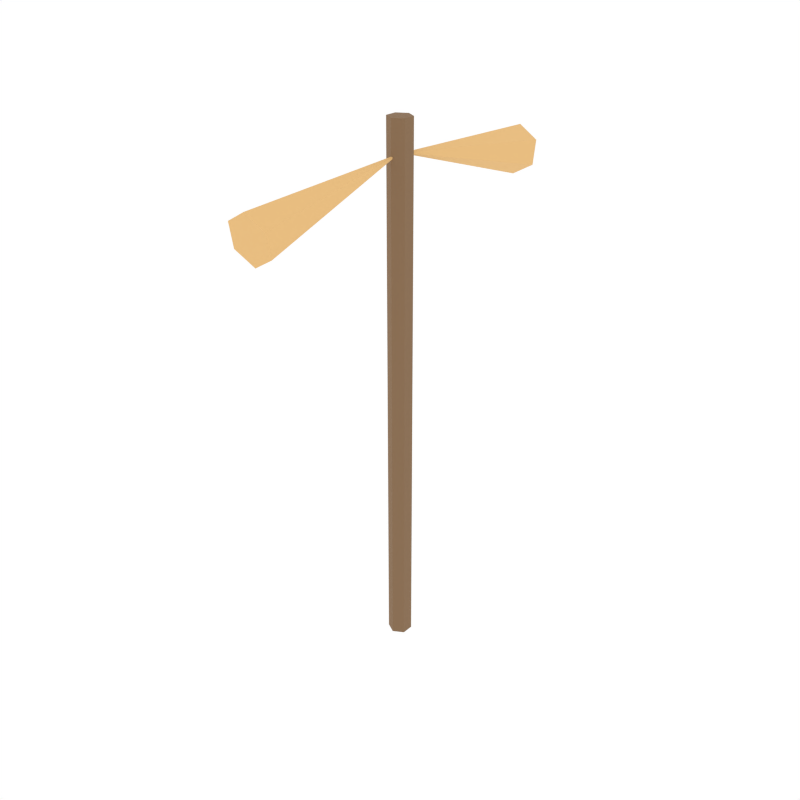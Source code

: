# Source: bronze_pickaxe.blend  (saved by Blender 5.1.30; exported with 4.5.12 LTS)
import bpy
from mathutils import Matrix  # noqa: F401  (used for matrix-valued properties, if any)

bpy.ops.wm.read_factory_settings(use_empty=True)
scene = bpy.context.scene
scene.name = 'Scene'

# ---- collections
col_collection_1 = bpy.data.collections.new('Collection 1'); scene.collection.children.link(col_collection_1)

# ---- materials (node trees are filled in below, after node groups)
mat_woodhandle = bpy.data.materials.new('WoodHandle')
mat_bronzehead = bpy.data.materials.new('BronzeHead')

# ---- material node trees
mat_woodhandle.use_nodes = True; mat_woodhandle.node_tree.nodes.clear()
_N = mat_woodhandle.node_tree.nodes; _L = mat_woodhandle.node_tree.links
n0 = _N.new('ShaderNodeBsdfPrincipled'); n0.name = 'Principled BSDF'; n0.location = (-200, 100)
n0.inputs[0].default_value = (0.2392, 0.1412, 0.07059, 1.0)
n0.inputs[2].default_value = 0.9
n1 = _N.new('ShaderNodeOutputMaterial'); n1.name = 'Material Output'; n1.location = (200, 100)
_L.new(n0.outputs[0], n1.inputs[0])
n1.is_active_output = True
mat_bronzehead.use_nodes = True; mat_bronzehead.node_tree.nodes.clear()
_N = mat_bronzehead.node_tree.nodes; _L = mat_bronzehead.node_tree.links
n0 = _N.new('ShaderNodeBsdfPrincipled'); n0.name = 'Principled BSDF'; n0.location = (-200, 100)
n0.inputs[0].default_value = (0.8039, 0.498, 0.1961, 1.0)
n0.inputs[2].default_value = 0.9
n1 = _N.new('ShaderNodeOutputMaterial'); n1.name = 'Material Output'; n1.location = (200, 100)
_L.new(n0.outputs[0], n1.inputs[0])
n1.is_active_output = True

# ---- world
world_world = bpy.data.worlds.new('World'); scene.world = world_world
world_world.use_nodes = True; world_world.node_tree.nodes.clear()
_N = world_world.node_tree.nodes; _L = world_world.node_tree.links
n0 = _N.new('ShaderNodeOutputWorld'); n0.name = 'World Output'; n0.location = (280, 0)
n1 = _N.new('ShaderNodeBackground'); n1.name = 'Background'; n1.location = (0, 0)
n1.inputs[0].default_value = (1.0, 1.0, 1.0, 1.0)
n2 = _N.new('NodeFrame'); n2.name = 'Frame'; n2.location = (0, 0)
n2.label = 'Versioning: Use Nodes was removed'
n2.width = 150
n0.parent = n2
n1.parent = n2
_L.new(n1.outputs[0], n0.inputs[0])
n0.is_active_output = True
world_world.color = (1.0, 1.0, 1.0)
world_world.use_sun_shadow = False
world_world.sun_shadow_jitter_overblur = 0.0
world_world.cycles.sampling_method = 'NONE'
world_world.cycles.sample_map_resolution = 256

# ---- meshes
me_cylinder_038 = bpy.data.meshes.new('Cylinder.038')
me_cylinder_038.from_pydata([(0.0, 0.02, -0.45), (0.0, 0.02, 0.45), (0.01732, 0.01, -0.45), (0.01732, 0.01, 0.45), (0.01732, -0.01, -0.45), (0.01732, -0.01, 0.45), (0.0, -0.02, -0.45), (0.0, -0.02, 0.45), (-0.01732, -0.01, -0.45), (-0.01732, -0.01, 0.45), (-0.01732, 0.01, -0.45), (-0.01732, 0.01, 0.45)], [], [(0, 1, 3, 2), (2, 3, 5, 4), (4, 5, 7, 6), (6, 7, 9, 8), (3, 1, 11, 9, 7, 5), (8, 9, 11, 10), (10, 11, 1, 0), (0, 2, 4, 6, 8, 10)])
_uv = me_cylinder_038.uv_layers.new(name='UVMap')
_uv.uv.foreach_set('vector', [1.0, 0.5, 1.0, 1.0, 0.8333, 1.0, 0.8333, 0.5, 0.8333, 0.5, 0.8333, 1.0, 0.6667, 1.0, 0.6667, 0.5, 0.6667, 0.5, 0.6667, 1.0, 0.5, 1.0, 0.5, 0.5, 0.5, 0.5, 0.5, 1.0, 0.3333, 1.0, 0.3333, 0.5, 0.4578, 0.37, 0.25, 0.49, 0.04215, 0.37, 0.04215, 0.13, 0.25, 0.01, 0.4578, 0.13, 0.3333, 0.5, 0.3333, 1.0, 0.1667, 1.0, 0.1667, 0.5, 0.1667, 0.5, 0.1667, 1.0, -8.941e-08, 1.0, -8.941e-08, 0.5, 0.75, 0.49, 0.9578, 0.37, 0.9578, 0.13, 0.75, 0.01, 0.5422, 0.13, 0.5422, 0.37])
me_cylinder_038.materials.append(mat_woodhandle)
me_cylinder_038.update()
me_cone_019 = bpy.data.meshes.new('Cone.019')
me_cone_019.from_pydata([(0.0, -0.1408, -0.06544), (0.03464, -0.1442, -0.04574), (0.03464, -0.1512, -0.006351), (0.0, -0.1547, 0.01335), (-0.03464, -0.1512, -0.006351), (-0.03464, -0.1442, -0.04574), (0.0, 0.1477, 0.02605)], [], [(0, 6, 1), (1, 6, 2), (2, 6, 3), (3, 6, 4), (0, 1, 2, 3, 4, 5), (4, 6, 5), (5, 6, 0)])
_uv = me_cone_019.uv_layers.new(name='UVMap')
_uv.uv.foreach_set('vector', [0.25, 0.49, 0.25, 0.25, 0.4578, 0.37, 0.4578, 0.37, 0.25, 0.25, 0.4578, 0.13, 0.4578, 0.13, 0.25, 0.25, 0.25, 0.01, 0.25, 0.01, 0.25, 0.25, 0.04215, 0.13, 0.75, 0.49, 0.9578, 0.37, 0.9578, 0.13, 0.75, 0.01, 0.5422, 0.13, 0.5422, 0.37, 0.04215, 0.13, 0.25, 0.25, 0.04215, 0.37, 0.04215, 0.37, 0.25, 0.25, 0.25, 0.49])
me_cone_019.materials.append(mat_bronzehead)
me_cone_019.update()
me_cone_020 = bpy.data.meshes.new('Cone.020')
me_cone_020.from_pydata([(0.0, 0.1547, 0.01335), (0.03464, 0.1512, -0.006351), (0.03464, 0.1442, -0.04574), (0.0, 0.1408, -0.06544), (-0.03464, 0.1442, -0.04574), (-0.03464, 0.1512, -0.006351), (0.0, -0.1477, 0.02605)], [], [(0, 6, 1), (1, 6, 2), (2, 6, 3), (3, 6, 4), (0, 1, 2, 3, 4, 5), (4, 6, 5), (5, 6, 0)])
_uv = me_cone_020.uv_layers.new(name='UVMap')
_uv.uv.foreach_set('vector', [0.25, 0.49, 0.25, 0.25, 0.4578, 0.37, 0.4578, 0.37, 0.25, 0.25, 0.4578, 0.13, 0.4578, 0.13, 0.25, 0.25, 0.25, 0.01, 0.25, 0.01, 0.25, 0.25, 0.04215, 0.13, 0.75, 0.49, 0.9578, 0.37, 0.9578, 0.13, 0.75, 0.01, 0.5422, 0.13, 0.5422, 0.37, 0.04215, 0.13, 0.25, 0.25, 0.04215, 0.37, 0.04215, 0.37, 0.25, 0.25, 0.25, 0.49])
me_cone_020.materials.append(mat_bronzehead)
me_cone_020.update()

# ---- objects
ob_cylinder = bpy.data.objects.new('Cylinder', me_cylinder_038)
ob_cone = bpy.data.objects.new('Cone', me_cone_019)
ob_cone_001 = bpy.data.objects.new('Cone.001', me_cone_020)

# ---- transforms, parenting, visibility, modifiers, constraints
ob_cylinder.location = (0.0, 0.0, 0.45)
ob_cone.location = (0.0, -0.15, 0.82)
ob_cone_001.location = (0.0, 0.15, 0.82)

# ---- collection membership
scene.collection.objects.link(ob_cylinder)
scene.collection.objects.link(ob_cone)
scene.collection.objects.link(ob_cone_001)

# ---- scene / render settings (as saved in the file)
scene.frame_start = 1; scene.frame_end = 250; scene.frame_set(0)
scene.render.engine = 'CYCLES'
scene.render.resolution_x = 1000
scene.render.resolution_y = 1000
scene.render.dither_intensity = 0.0
scene.render.bake_type = 'DISPLACEMENT'
scene.render.bake_bias = 0.0
scene.render.bake_samples = 0
scene.cycles.samples = 200
scene.cycles.sampling_pattern = 'TABULATED_SOBOL'
scene.cycles.light_sampling_threshold = 0.0
scene.cycles.use_adaptive_sampling = False
scene.cycles.use_light_tree = False
scene.cycles.caustics_reflective = False
scene.cycles.caustics_refractive = False
scene.cycles.blur_glossy = 0.0
scene.cycles.max_bounces = 2
scene.cycles.pixel_filter_type = 'GAUSSIAN'
scene.cycles.sample_clamp_indirect = 0.0
scene.view_settings.view_transform = 'Standard'
bpy.context.view_layer.update()

# ---- added for rendering (the .blend has no active camera): camera
cam_auto = bpy.data.cameras.new('AutoCamera')
cam_auto.lens = 50.0
cam_auto.sensor_width = 36.0
cam_auto.clip_end = 1000.0
ob_auto_camera = bpy.data.objects.new('AutoCamera', cam_auto)
scene.collection.objects.link(ob_auto_camera)
ob_auto_camera.location = (1.00764, -1.20917, 1.25611)
ob_auto_camera.rotation_euler = (1.09748, -7.21219e-08, 0.694738)
scene.camera = ob_auto_camera
bpy.context.view_layer.update()
